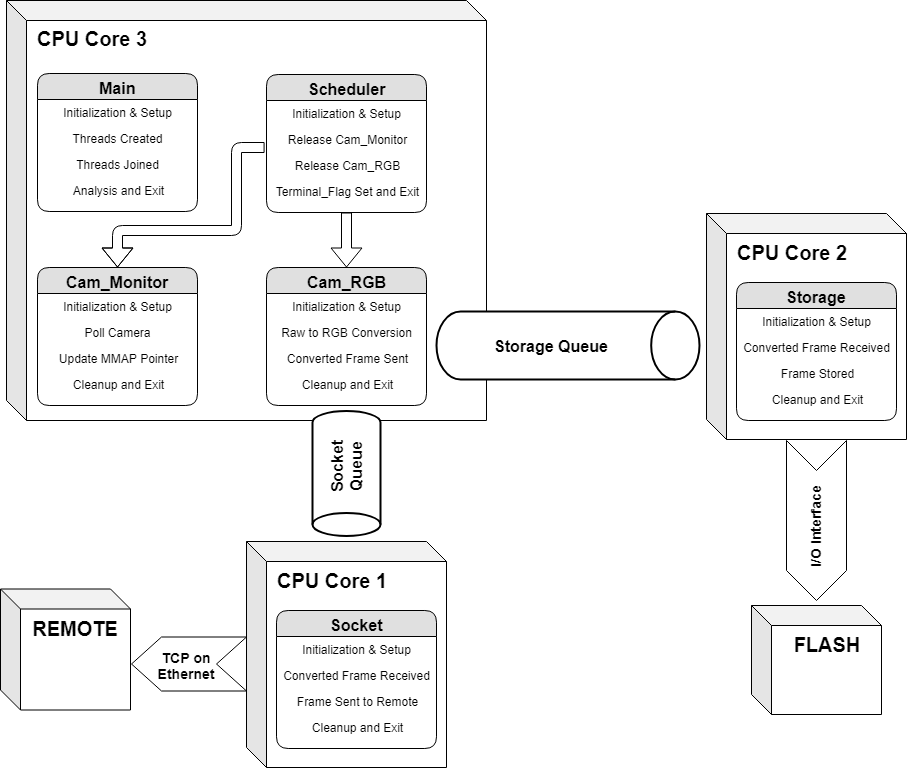

The diagram above was exported from draw.io. Its source (the exported page's mxGraphModel, read from the mxfile embedded in the PNG):
<mxGraphModel dx="1422" dy="702" grid="1" gridSize="10" guides="1" tooltips="1" connect="1" arrows="1" fold="1" page="1" pageScale="1" pageWidth="1100" pageHeight="850" background="#ffffff" math="0" shadow="0">
  <root>
    <mxCell id="0" />
    <mxCell id="1" parent="0" />
    <mxCell id="2" value="" style="html=1;shadow=0;dashed=0;align=center;verticalAlign=middle;shape=mxgraph.arrows2.arrow;dy=0;dx=30;notch=30;rotation=180;" vertex="1" parent="1">
      <mxGeometry x="155" y="666.5" width="115" height="54" as="geometry" />
    </mxCell>
    <mxCell id="3" value="" style="shape=cube;whiteSpace=wrap;html=1;boundedLbl=1;backgroundOutline=1;darkOpacity=0.05;darkOpacity2=0.1;" vertex="1" parent="1">
      <mxGeometry x="30" y="30" width="480" height="420" as="geometry" />
    </mxCell>
    <mxCell id="4" value="&lt;b style=&quot;font-family: &amp;#34;helvetica&amp;#34; ; font-size: 16px ; white-space: normal&quot;&gt;Main&lt;/b&gt;" style="swimlane;html=1;fontStyle=0;childLayout=stackLayout;horizontal=1;startSize=26;fillColor=#e0e0e0;horizontalStack=0;resizeParent=1;resizeLast=0;collapsible=1;marginBottom=0;swimlaneFillColor=#ffffff;align=center;rounded=1;shadow=0;comic=0;labelBackgroundColor=none;strokeColor=#000000;strokeWidth=1;fontFamily=Verdana;fontSize=12;fontColor=#000000;" vertex="1" parent="1">
      <mxGeometry x="61" y="103" width="160" height="138" as="geometry" />
    </mxCell>
    <mxCell id="5" value="Initialization &amp;amp; Setup" style="text;html=1;strokeColor=none;fillColor=none;spacingLeft=4;spacingRight=4;whiteSpace=wrap;overflow=hidden;rotatable=0;points=[[0,0.5],[1,0.5]];portConstraint=eastwest;align=center;" vertex="1" parent="4">
      <mxGeometry y="26" width="160" height="26" as="geometry" />
    </mxCell>
    <mxCell id="6" value="Threads Created" style="text;html=1;strokeColor=none;fillColor=none;spacingLeft=4;spacingRight=4;whiteSpace=wrap;overflow=hidden;rotatable=0;points=[[0,0.5],[1,0.5]];portConstraint=eastwest;align=center;" vertex="1" parent="4">
      <mxGeometry y="52" width="160" height="26" as="geometry" />
    </mxCell>
    <mxCell id="7" value="Threads Joined" style="text;html=1;strokeColor=none;fillColor=none;spacingLeft=4;spacingRight=4;whiteSpace=wrap;overflow=hidden;rotatable=0;points=[[0,0.5],[1,0.5]];portConstraint=eastwest;align=center;" vertex="1" parent="4">
      <mxGeometry y="78" width="160" height="26" as="geometry" />
    </mxCell>
    <mxCell id="8" value="Analysis and Exit" style="text;html=1;strokeColor=none;fillColor=none;spacingLeft=4;spacingRight=4;whiteSpace=wrap;overflow=hidden;rotatable=0;points=[[0,0.5],[1,0.5]];portConstraint=eastwest;align=center;" vertex="1" parent="4">
      <mxGeometry y="104" width="160" height="26" as="geometry" />
    </mxCell>
    <mxCell id="9" value="" style="strokeWidth=2;html=1;shape=mxgraph.flowchart.direct_data;whiteSpace=wrap;rotation=90;" vertex="1" parent="1">
      <mxGeometry x="307.5" y="469" width="125" height="68" as="geometry" />
    </mxCell>
    <mxCell id="10" value="&lt;b&gt;&lt;font style=&quot;font-size: 20px&quot;&gt;CPU Core 3&lt;/font&gt;&lt;/b&gt;" style="text;html=1;strokeColor=none;fillColor=none;align=center;verticalAlign=middle;whiteSpace=wrap;rounded=0;" vertex="1" parent="1">
      <mxGeometry x="50" y="50" width="130" height="36" as="geometry" />
    </mxCell>
    <mxCell id="11" value="&lt;b style=&quot;font-family: &amp;#34;helvetica&amp;#34; ; font-size: 16px ; white-space: normal&quot;&gt;Scheduler&lt;/b&gt;" style="swimlane;html=1;fontStyle=0;childLayout=stackLayout;horizontal=1;startSize=26;fillColor=#e0e0e0;horizontalStack=0;resizeParent=1;resizeLast=0;collapsible=1;marginBottom=0;swimlaneFillColor=#ffffff;align=center;rounded=1;shadow=0;comic=0;labelBackgroundColor=none;strokeColor=#000000;strokeWidth=1;fontFamily=Verdana;fontSize=12;fontColor=#000000;" vertex="1" parent="1">
      <mxGeometry x="290" y="104" width="160" height="138" as="geometry" />
    </mxCell>
    <mxCell id="12" value="Initialization &amp;amp; Setup" style="text;html=1;strokeColor=none;fillColor=none;spacingLeft=4;spacingRight=4;whiteSpace=wrap;overflow=hidden;rotatable=0;points=[[0,0.5],[1,0.5]];portConstraint=eastwest;align=center;" vertex="1" parent="11">
      <mxGeometry y="26" width="160" height="26" as="geometry" />
    </mxCell>
    <mxCell id="13" value="Release Cam_Monitor" style="text;html=1;strokeColor=none;fillColor=none;spacingLeft=4;spacingRight=4;whiteSpace=wrap;overflow=hidden;rotatable=0;points=[[0,0.5],[1,0.5]];portConstraint=eastwest;align=center;" vertex="1" parent="11">
      <mxGeometry y="52" width="160" height="26" as="geometry" />
    </mxCell>
    <mxCell id="14" value="Release Cam_RGB" style="text;html=1;strokeColor=none;fillColor=none;spacingLeft=4;spacingRight=4;whiteSpace=wrap;overflow=hidden;rotatable=0;points=[[0,0.5],[1,0.5]];portConstraint=eastwest;align=center;" vertex="1" parent="11">
      <mxGeometry y="78" width="160" height="26" as="geometry" />
    </mxCell>
    <mxCell id="15" value="Terminal_Flag Set and Exit" style="text;html=1;strokeColor=none;fillColor=none;spacingLeft=4;spacingRight=4;whiteSpace=wrap;overflow=hidden;rotatable=0;points=[[0,0.5],[1,0.5]];portConstraint=eastwest;align=center;" vertex="1" parent="11">
      <mxGeometry y="104" width="160" height="26" as="geometry" />
    </mxCell>
    <mxCell id="16" value="&lt;b style=&quot;font-family: &amp;#34;helvetica&amp;#34; ; font-size: 16px ; white-space: normal&quot;&gt;Cam_Monitor&lt;/b&gt;" style="swimlane;html=1;fontStyle=0;childLayout=stackLayout;horizontal=1;startSize=26;fillColor=#e0e0e0;horizontalStack=0;resizeParent=1;resizeLast=0;collapsible=1;marginBottom=0;swimlaneFillColor=#ffffff;align=center;rounded=1;shadow=0;comic=0;labelBackgroundColor=none;strokeColor=#000000;strokeWidth=1;fontFamily=Verdana;fontSize=12;fontColor=#000000;" vertex="1" parent="1">
      <mxGeometry x="61" y="297" width="160" height="138" as="geometry" />
    </mxCell>
    <mxCell id="17" value="Initialization &amp;amp; Setup" style="text;html=1;strokeColor=none;fillColor=none;spacingLeft=4;spacingRight=4;whiteSpace=wrap;overflow=hidden;rotatable=0;points=[[0,0.5],[1,0.5]];portConstraint=eastwest;align=center;" vertex="1" parent="16">
      <mxGeometry y="26" width="160" height="26" as="geometry" />
    </mxCell>
    <mxCell id="18" value="Poll Camera" style="text;html=1;strokeColor=none;fillColor=none;spacingLeft=4;spacingRight=4;whiteSpace=wrap;overflow=hidden;rotatable=0;points=[[0,0.5],[1,0.5]];portConstraint=eastwest;align=center;" vertex="1" parent="16">
      <mxGeometry y="52" width="160" height="26" as="geometry" />
    </mxCell>
    <mxCell id="19" value="Update MMAP Pointer" style="text;html=1;strokeColor=none;fillColor=none;spacingLeft=4;spacingRight=4;whiteSpace=wrap;overflow=hidden;rotatable=0;points=[[0,0.5],[1,0.5]];portConstraint=eastwest;align=center;" vertex="1" parent="16">
      <mxGeometry y="78" width="160" height="26" as="geometry" />
    </mxCell>
    <mxCell id="20" value="Cleanup and Exit" style="text;html=1;strokeColor=none;fillColor=none;spacingLeft=4;spacingRight=4;whiteSpace=wrap;overflow=hidden;rotatable=0;points=[[0,0.5],[1,0.5]];portConstraint=eastwest;align=center;" vertex="1" parent="16">
      <mxGeometry y="104" width="160" height="26" as="geometry" />
    </mxCell>
    <mxCell id="21" value="&lt;b style=&quot;font-family: &amp;#34;helvetica&amp;#34; ; font-size: 16px ; white-space: normal&quot;&gt;Cam_RGB&lt;/b&gt;" style="swimlane;html=1;fontStyle=0;childLayout=stackLayout;horizontal=1;startSize=26;fillColor=#e0e0e0;horizontalStack=0;resizeParent=1;resizeLast=0;collapsible=1;marginBottom=0;swimlaneFillColor=#ffffff;align=center;rounded=1;shadow=0;comic=0;labelBackgroundColor=none;strokeColor=#000000;strokeWidth=1;fontFamily=Verdana;fontSize=12;fontColor=#000000;" vertex="1" parent="1">
      <mxGeometry x="290" y="297" width="160" height="138" as="geometry" />
    </mxCell>
    <mxCell id="22" value="Initialization &amp;amp; Setup" style="text;html=1;strokeColor=none;fillColor=none;spacingLeft=4;spacingRight=4;whiteSpace=wrap;overflow=hidden;rotatable=0;points=[[0,0.5],[1,0.5]];portConstraint=eastwest;align=center;" vertex="1" parent="21">
      <mxGeometry y="26" width="160" height="26" as="geometry" />
    </mxCell>
    <mxCell id="23" value="Raw to RGB Conversion" style="text;html=1;strokeColor=none;fillColor=none;spacingLeft=4;spacingRight=4;whiteSpace=wrap;overflow=hidden;rotatable=0;points=[[0,0.5],[1,0.5]];portConstraint=eastwest;align=center;" vertex="1" parent="21">
      <mxGeometry y="52" width="160" height="26" as="geometry" />
    </mxCell>
    <mxCell id="24" value="Converted Frame Sent" style="text;html=1;strokeColor=none;fillColor=none;spacingLeft=4;spacingRight=4;whiteSpace=wrap;overflow=hidden;rotatable=0;points=[[0,0.5],[1,0.5]];portConstraint=eastwest;align=center;" vertex="1" parent="21">
      <mxGeometry y="78" width="160" height="26" as="geometry" />
    </mxCell>
    <mxCell id="25" value="Cleanup and Exit" style="text;html=1;strokeColor=none;fillColor=none;spacingLeft=4;spacingRight=4;whiteSpace=wrap;overflow=hidden;rotatable=0;points=[[0,0.5],[1,0.5]];portConstraint=eastwest;align=center;" vertex="1" parent="21">
      <mxGeometry y="104" width="160" height="26" as="geometry" />
    </mxCell>
    <mxCell id="26" value="" style="shape=flexArrow;endArrow=classic;html=1;entryX=0.5;entryY=0;entryDx=0;entryDy=0;exitX=0.5;exitY=1;exitDx=0;exitDy=0;" edge="1" source="11" target="21" parent="1">
      <mxGeometry width="50" height="50" relative="1" as="geometry">
        <mxPoint x="870" y="190" as="sourcePoint" />
        <mxPoint x="920" y="140" as="targetPoint" />
      </mxGeometry>
    </mxCell>
    <mxCell id="27" value="" style="shape=flexArrow;endArrow=classic;html=1;entryX=0.5;entryY=0;entryDx=0;entryDy=0;exitX=-0.012;exitY=-0.192;exitDx=0;exitDy=0;exitPerimeter=0;" edge="1" source="14" target="16" parent="1">
      <mxGeometry width="50" height="50" relative="1" as="geometry">
        <mxPoint x="820" y="230" as="sourcePoint" />
        <mxPoint x="870" y="180" as="targetPoint" />
        <Array as="points">
          <mxPoint x="260" y="177" />
          <mxPoint x="260" y="260" />
          <mxPoint x="141" y="260" />
        </Array>
      </mxGeometry>
    </mxCell>
    <mxCell id="28" value="" style="shape=cube;whiteSpace=wrap;html=1;boundedLbl=1;backgroundOutline=1;darkOpacity=0.05;darkOpacity2=0.1;align=center;" vertex="1" parent="1">
      <mxGeometry x="730" y="243" width="200" height="226" as="geometry" />
    </mxCell>
    <mxCell id="29" value="&lt;b&gt;&lt;font style=&quot;font-size: 20px&quot;&gt;CPU Core 2&lt;/font&gt;&lt;/b&gt;" style="text;html=1;strokeColor=none;fillColor=none;align=center;verticalAlign=middle;whiteSpace=wrap;rounded=0;" vertex="1" parent="1">
      <mxGeometry x="750" y="264" width="130" height="36" as="geometry" />
    </mxCell>
    <mxCell id="30" value="&lt;b style=&quot;font-family: &amp;#34;helvetica&amp;#34; ; font-size: 16px ; white-space: normal&quot;&gt;Storage&lt;/b&gt;" style="swimlane;html=1;fontStyle=0;childLayout=stackLayout;horizontal=1;startSize=26;fillColor=#e0e0e0;horizontalStack=0;resizeParent=1;resizeLast=0;collapsible=1;marginBottom=0;swimlaneFillColor=#ffffff;align=center;rounded=1;shadow=0;comic=0;labelBackgroundColor=none;strokeColor=#000000;strokeWidth=1;fontFamily=Verdana;fontSize=12;fontColor=#000000;" vertex="1" parent="1">
      <mxGeometry x="760" y="312" width="160" height="138" as="geometry" />
    </mxCell>
    <mxCell id="31" value="Initialization &amp;amp; Setup" style="text;html=1;strokeColor=none;fillColor=none;spacingLeft=4;spacingRight=4;whiteSpace=wrap;overflow=hidden;rotatable=0;points=[[0,0.5],[1,0.5]];portConstraint=eastwest;align=center;" vertex="1" parent="30">
      <mxGeometry y="26" width="160" height="26" as="geometry" />
    </mxCell>
    <mxCell id="32" value="Converted Frame Received" style="text;html=1;strokeColor=none;fillColor=none;spacingLeft=4;spacingRight=4;whiteSpace=wrap;overflow=hidden;rotatable=0;points=[[0,0.5],[1,0.5]];portConstraint=eastwest;align=center;" vertex="1" parent="30">
      <mxGeometry y="52" width="160" height="26" as="geometry" />
    </mxCell>
    <mxCell id="33" value="Frame Stored" style="text;html=1;strokeColor=none;fillColor=none;spacingLeft=4;spacingRight=4;whiteSpace=wrap;overflow=hidden;rotatable=0;points=[[0,0.5],[1,0.5]];portConstraint=eastwest;align=center;" vertex="1" parent="30">
      <mxGeometry y="78" width="160" height="26" as="geometry" />
    </mxCell>
    <mxCell id="34" value="Cleanup and Exit" style="text;html=1;strokeColor=none;fillColor=none;spacingLeft=4;spacingRight=4;whiteSpace=wrap;overflow=hidden;rotatable=0;points=[[0,0.5],[1,0.5]];portConstraint=eastwest;align=center;" vertex="1" parent="30">
      <mxGeometry y="104" width="160" height="26" as="geometry" />
    </mxCell>
    <mxCell id="35" value="" style="shape=cube;whiteSpace=wrap;html=1;boundedLbl=1;backgroundOutline=1;darkOpacity=0.05;darkOpacity2=0.1;align=center;" vertex="1" parent="1">
      <mxGeometry x="775" y="635" width="130" height="109" as="geometry" />
    </mxCell>
    <mxCell id="36" value="&lt;b&gt;&lt;font style=&quot;font-size: 20px&quot;&gt;FLASH&lt;/font&gt;&lt;/b&gt;" style="text;html=1;strokeColor=none;fillColor=none;align=center;verticalAlign=middle;whiteSpace=wrap;rounded=0;" vertex="1" parent="1">
      <mxGeometry x="795" y="655.5" width="110" height="36" as="geometry" />
    </mxCell>
    <mxCell id="37" value="" style="shape=cube;whiteSpace=wrap;html=1;boundedLbl=1;backgroundOutline=1;darkOpacity=0.05;darkOpacity2=0.1;align=center;" vertex="1" parent="1">
      <mxGeometry x="270" y="571" width="200" height="226" as="geometry" />
    </mxCell>
    <mxCell id="38" value="&lt;b&gt;&lt;font style=&quot;font-size: 20px&quot;&gt;CPU Core 1&lt;/font&gt;&lt;/b&gt;" style="text;html=1;strokeColor=none;fillColor=none;align=center;verticalAlign=middle;whiteSpace=wrap;rounded=0;" vertex="1" parent="1">
      <mxGeometry x="290" y="592" width="130" height="36" as="geometry" />
    </mxCell>
    <mxCell id="39" value="&lt;b style=&quot;font-family: &amp;#34;helvetica&amp;#34; ; font-size: 16px ; white-space: normal&quot;&gt;Socket&lt;/b&gt;" style="swimlane;html=1;fontStyle=0;childLayout=stackLayout;horizontal=1;startSize=26;fillColor=#e0e0e0;horizontalStack=0;resizeParent=1;resizeLast=0;collapsible=1;marginBottom=0;swimlaneFillColor=#ffffff;align=center;rounded=1;shadow=0;comic=0;labelBackgroundColor=none;strokeColor=#000000;strokeWidth=1;fontFamily=Verdana;fontSize=12;fontColor=#000000;" vertex="1" parent="1">
      <mxGeometry x="300" y="640" width="160" height="138" as="geometry" />
    </mxCell>
    <mxCell id="40" value="Initialization &amp;amp; Setup" style="text;html=1;strokeColor=none;fillColor=none;spacingLeft=4;spacingRight=4;whiteSpace=wrap;overflow=hidden;rotatable=0;points=[[0,0.5],[1,0.5]];portConstraint=eastwest;align=center;" vertex="1" parent="39">
      <mxGeometry y="26" width="160" height="26" as="geometry" />
    </mxCell>
    <mxCell id="41" value="Converted Frame Received" style="text;html=1;strokeColor=none;fillColor=none;spacingLeft=4;spacingRight=4;whiteSpace=wrap;overflow=hidden;rotatable=0;points=[[0,0.5],[1,0.5]];portConstraint=eastwest;align=center;" vertex="1" parent="39">
      <mxGeometry y="52" width="160" height="26" as="geometry" />
    </mxCell>
    <mxCell id="42" value="Frame Sent to Remote" style="text;html=1;strokeColor=none;fillColor=none;spacingLeft=4;spacingRight=4;whiteSpace=wrap;overflow=hidden;rotatable=0;points=[[0,0.5],[1,0.5]];portConstraint=eastwest;align=center;" vertex="1" parent="39">
      <mxGeometry y="78" width="160" height="26" as="geometry" />
    </mxCell>
    <mxCell id="43" value="Cleanup and Exit" style="text;html=1;strokeColor=none;fillColor=none;spacingLeft=4;spacingRight=4;whiteSpace=wrap;overflow=hidden;rotatable=0;points=[[0,0.5],[1,0.5]];portConstraint=eastwest;align=center;" vertex="1" parent="39">
      <mxGeometry y="104" width="160" height="26" as="geometry" />
    </mxCell>
    <mxCell id="44" value="&lt;font size=&quot;1&quot;&gt;&lt;b style=&quot;font-size: 16px&quot;&gt;Socket Queue&lt;/b&gt;&lt;/font&gt;" style="text;html=1;strokeColor=none;fillColor=none;align=center;verticalAlign=middle;whiteSpace=wrap;rounded=0;rotation=-90;" vertex="1" parent="1">
      <mxGeometry x="330" y="469" width="80" height="53" as="geometry" />
    </mxCell>
    <mxCell id="45" value="" style="strokeWidth=2;html=1;shape=mxgraph.flowchart.direct_data;whiteSpace=wrap;rotation=0;" vertex="1" parent="1">
      <mxGeometry x="460" y="341" width="263" height="68" as="geometry" />
    </mxCell>
    <mxCell id="46" value="&lt;font size=&quot;1&quot;&gt;&lt;b style=&quot;font-size: 16px&quot;&gt;Storage Queue&lt;/b&gt;&lt;/font&gt;" style="text;html=1;strokeColor=none;fillColor=none;align=center;verticalAlign=middle;whiteSpace=wrap;rounded=0;rotation=0;" vertex="1" parent="1">
      <mxGeometry x="460" y="349" width="230" height="53" as="geometry" />
    </mxCell>
    <mxCell id="47" value="" style="shape=cube;whiteSpace=wrap;html=1;boundedLbl=1;backgroundOutline=1;darkOpacity=0.05;darkOpacity2=0.1;align=center;" vertex="1" parent="1">
      <mxGeometry x="24" y="618.5" width="130" height="121" as="geometry" />
    </mxCell>
    <mxCell id="48" value="&lt;b&gt;&lt;font style=&quot;font-size: 20px&quot;&gt;REMOTE&lt;/font&gt;&lt;/b&gt;" style="text;html=1;strokeColor=none;fillColor=none;align=center;verticalAlign=middle;whiteSpace=wrap;rounded=0;" vertex="1" parent="1">
      <mxGeometry x="44" y="639.5" width="110" height="36" as="geometry" />
    </mxCell>
    <mxCell id="49" value="&lt;b&gt;&lt;font style=&quot;font-size: 14px&quot;&gt;TCP on Ethernet&lt;/font&gt;&lt;/b&gt;" style="text;html=1;strokeColor=none;fillColor=none;align=center;verticalAlign=middle;whiteSpace=wrap;rounded=0;" vertex="1" parent="1">
      <mxGeometry x="170" y="670" width="80" height="50" as="geometry" />
    </mxCell>
    <mxCell id="50" value="" style="html=1;shadow=0;dashed=0;align=center;verticalAlign=middle;shape=mxgraph.arrows2.arrow;dy=0;dx=30;notch=30;rotation=90;" vertex="1" parent="1">
      <mxGeometry x="760" y="520" width="160" height="60" as="geometry" />
    </mxCell>
    <mxCell id="51" value="&lt;font style=&quot;font-size: 14px&quot;&gt;&lt;b&gt;I/O Interface&lt;/b&gt;&lt;/font&gt;" style="text;html=1;strokeColor=none;fillColor=none;align=center;verticalAlign=middle;whiteSpace=wrap;rounded=0;rotation=-90;" vertex="1" parent="1">
      <mxGeometry x="784" y="533" width="110" height="47" as="geometry" />
    </mxCell>
  </root>
</mxGraphModel>